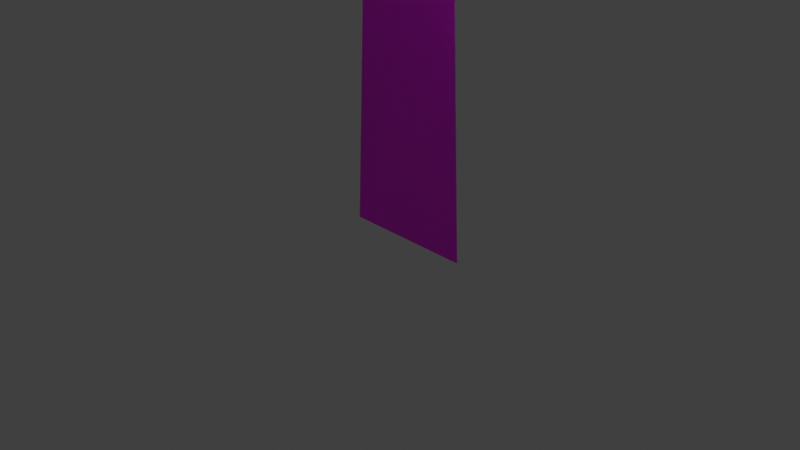 # Source: fe_editor_sizeguide_treegrow_large.blend  (saved by Blender 3.3.6; exported with 4.5.12 LTS)
import bpy
from mathutils import Matrix  # noqa: F401  (used for matrix-valued properties, if any)

bpy.ops.wm.read_factory_settings(use_empty=True)
scene = bpy.context.scene
scene.name = 'Scene'

# ---- collections
col_scene_obj = bpy.data.collections.new('scene-obj'); scene.collection.children.link(col_scene_obj)
col_collection = bpy.data.collections.new('collection'); scene.collection.children.link(col_collection)
col_fruit = bpy.data.collections.new('fruit'); scene.collection.children.link(col_fruit)
col_fruit.hide_render = True
col_positioned = bpy.data.collections.new('positioned'); col_fruit.children.link(col_positioned)
col_positioned.hide_render = True

# ---- images (referenced by path relative to the original .blend; pixels are not part of the script)
import os
ASSET_DIR = os.environ.get("B2B_ASSET_DIR", "")  # directory of the original .blend (textures are referenced by path, not embedded)
HERE = os.path.dirname(os.path.abspath(__file__))  # packed textures are extracted next to this script under _unpacked/

def load_image(name, relpath, width, height, colorspace="sRGB"):
    """Load a texture the original file referenced (path relative to the .blend, or extracted next to this script)."""
    p = next((c for c in (os.path.join(HERE, relpath), os.path.join(ASSET_DIR, relpath)) if relpath and os.path.exists(c)), "")
    if p:
        img = bpy.data.images.load(p, check_existing=True)
        img.name = name
    else:  # same state as the original file: an image datablock whose file is absent (Cycles renders it pink)
        img = bpy.data.images.new(name, width, height)
        img.source = "FILE"
        img.filepath = "//" + (relpath or name)
    img.colorspace_settings.name = colorspace
    return img
img_tree__diffuse_dds = load_image('tree__diffuse.dds', 'tex/tree__diffuse.dds', 1024, 1024, 'sRGB')
img_fruit__diffuse_dds = load_image('fruit__diffuse.dds', 'fruit__diffuse.dds', 1024, 1024, 'sRGB')

# ---- materials (node trees are filled in below, after node groups)
mat_bark = bpy.data.materials.new('bark')
mat_bark.diffuse_color = (0.1714, 0.1195, 0.03071, 1.0)
mat_bark.roughness = 1.0
mat_leaves = bpy.data.materials.new('leaves')
mat_leaves.surface_render_method = 'BLENDED'
mat_leaves.blend_method = 'BLEND'
mat_leaves.diffuse_color = (0.147, 0.1912, 0.02217, 1.0)
mat_leaves.roughness = 1.0
mat_fruit = bpy.data.materials.new('fruit')
mat_fruit.use_backface_culling = True
mat_fruit.diffuse_color = (0.8632, 0.1529, 0.002428, 1.0)

# ---- material node trees
mat_bark.use_nodes = True; mat_bark.node_tree.nodes.clear()
_N = mat_bark.node_tree.nodes; _L = mat_bark.node_tree.links
n0 = _N.new('ShaderNodeBsdfPrincipled'); n0.name = 'Principled BSDF'; n0.location = (0, 300)
n0.distribution = 'GGX'
n0.subsurface_method = 'RANDOM_WALK_SKIN'
n0.inputs[3].default_value = 1.45
n0.inputs[27].default_value = (0.0, 0.0, 0.0, 1.0)
n0.inputs[28].default_value = 1.0
n1 = _N.new('ShaderNodeOutputMaterial'); n1.name = 'Material Output'; n1.location = (300, 300)
n1.target = 'CYCLES'
n2 = _N.new('ShaderNodeTexImage'); n2.name = 'Image Texture'; n2.location = (-300, 300)
n2.image = img_tree__diffuse_dds
n3 = _N.new('ShaderNodeOutputMaterial'); n3.name = 'Material Output.001'; n3.location = (0, 0)
n3.target = 'EEVEE'
n4 = _N.new('ShaderNodeMixShader'); n4.name = 'Mix Shader'; n4.location = (0, 0)
n4.label = 'Disable Shadow'
n4.hide = True
n5 = _N.new('ShaderNodeLightPath'); n5.name = 'Light Path'; n5.location = (0, 0)
n5.hide = True
n6 = _N.new('ShaderNodeBsdfTransparent'); n6.name = 'Transparent BSDF'; n6.location = (0, 0)
n6.hide = True
_L.new(n0.outputs[0], n1.inputs[0])
_L.new(n2.outputs[0], n0.inputs[0])
_L.new(n2.outputs[1], n0.inputs[4])
_L.new(n0.outputs[0], n4.inputs[1])
_L.new(n4.outputs[0], n3.inputs[0])
_L.new(n5.outputs[1], n4.inputs[0])
_L.new(n6.outputs[0], n4.inputs[2])
n1.is_active_output = True
mat_leaves.use_nodes = True; mat_leaves.node_tree.nodes.clear()
_N = mat_leaves.node_tree.nodes; _L = mat_leaves.node_tree.links
n0 = _N.new('ShaderNodeBsdfPrincipled'); n0.name = 'Principled BSDF'; n0.location = (0, 300)
n0.distribution = 'GGX'
n0.subsurface_method = 'RANDOM_WALK_SKIN'
n0.inputs[3].default_value = 1.45
n0.inputs[27].default_value = (0.0, 0.0, 0.0, 1.0)
n0.inputs[28].default_value = 1.0
n1 = _N.new('ShaderNodeOutputMaterial'); n1.name = 'Material Output'; n1.location = (300, 300)
n1.target = 'CYCLES'
n2 = _N.new('ShaderNodeTexImage'); n2.name = 'Image Texture'; n2.location = (-300, 300)
n2.image = img_tree__diffuse_dds
n3 = _N.new('ShaderNodeOutputMaterial'); n3.name = 'Material Output.001'; n3.location = (0, 0)
n3.target = 'EEVEE'
n4 = _N.new('ShaderNodeMixShader'); n4.name = 'Mix Shader'; n4.location = (0, 0)
n4.label = 'Disable Shadow'
n4.hide = True
n5 = _N.new('ShaderNodeLightPath'); n5.name = 'Light Path'; n5.location = (0, 0)
n5.hide = True
n6 = _N.new('ShaderNodeBsdfTransparent'); n6.name = 'Transparent BSDF'; n6.location = (0, 0)
n6.hide = True
_L.new(n0.outputs[0], n1.inputs[0])
_L.new(n2.outputs[0], n0.inputs[0])
_L.new(n2.outputs[1], n0.inputs[4])
_L.new(n0.outputs[0], n4.inputs[1])
_L.new(n4.outputs[0], n3.inputs[0])
_L.new(n5.outputs[1], n4.inputs[0])
_L.new(n6.outputs[0], n4.inputs[2])
n1.is_active_output = True
mat_fruit.use_nodes = True; mat_fruit.node_tree.nodes.clear()
_N = mat_fruit.node_tree.nodes; _L = mat_fruit.node_tree.links
n0 = _N.new('ShaderNodeBsdfPrincipled'); n0.name = 'Principled BSDF'; n0.location = (0, 300)
n0.distribution = 'GGX'
n0.subsurface_method = 'RANDOM_WALK_SKIN'
n0.inputs[3].default_value = 1.45
n0.inputs[27].default_value = (0.0, 0.0, 0.0, 1.0)
n0.inputs[28].default_value = 1.0
n1 = _N.new('ShaderNodeOutputMaterial'); n1.name = 'Material Output'; n1.location = (300, 300)
n1.target = 'CYCLES'
n2 = _N.new('ShaderNodeTexImage'); n2.name = 'Image Texture'; n2.location = (-300, 300)
n2.image = img_fruit__diffuse_dds
n3 = _N.new('ShaderNodeOutputMaterial'); n3.name = 'Material Output.001'; n3.location = (0, 0)
n3.target = 'EEVEE'
n4 = _N.new('ShaderNodeMixShader'); n4.name = 'Mix Shader'; n4.location = (0, 0)
n4.label = 'Disable Shadow'
n4.hide = True
n5 = _N.new('ShaderNodeLightPath'); n5.name = 'Light Path'; n5.location = (0, 0)
n5.hide = True
n6 = _N.new('ShaderNodeBsdfTransparent'); n6.name = 'Transparent BSDF'; n6.location = (0, 0)
n6.hide = True
_L.new(n0.outputs[0], n1.inputs[0])
_L.new(n2.outputs[0], n0.inputs[0])
_L.new(n2.outputs[1], n0.inputs[4])
_L.new(n0.outputs[0], n4.inputs[1])
_L.new(n4.outputs[0], n3.inputs[0])
_L.new(n5.outputs[1], n4.inputs[0])
_L.new(n6.outputs[0], n4.inputs[2])
n1.is_active_output = True

# ---- world
world_world = bpy.data.worlds.new('World'); scene.world = world_world
world_world.use_nodes = True; world_world.node_tree.nodes.clear()
_N = world_world.node_tree.nodes; _L = world_world.node_tree.links
n0 = _N.new('ShaderNodeOutputWorld'); n0.name = 'World Output'; n0.location = (300, 300)
n1 = _N.new('ShaderNodeBackground'); n1.name = 'Background'; n1.location = (10, 300)
n1.inputs[0].default_value = (0.05088, 0.05088, 0.05088, 1.0)
_L.new(n1.outputs[0], n0.inputs[0])
n0.is_active_output = True
world_world.color = (0.05088, 0.05088, 0.05088)
world_world.use_sun_shadow = False
world_world.sun_shadow_jitter_overblur = 0.0

# ---- cameras
cam_camera = bpy.data.cameras.new('Camera')
cam_camera.clip_end = 100.0
cam_camera.ortho_scale = 7.314

# ---- lights
light_light = bpy.data.lights.new('Light', 'POINT')
light_light.transmission_factor = 0.0
light_light.energy = 1000.0
light_light.shadow_soft_size = 0.1
light_light.shadow_maximum_resolution = 0.006
light_light.use_absolute_resolution = True

# ---- meshes
me_tree = bpy.data.meshes.new('tree')
me_tree.from_pydata([(-5.1, -0.7632, 7.527), (-0.8343, -0.7632, 7.527), (-0.8343, -0.7632, 11.79), (-5.1, -0.7632, 11.79), (0.7116, -0.4764, 7.925), (7.09, -0.4764, 7.925), (7.09, -0.4764, 13.91), (0.7116, -0.4764, 13.91), (1.762, -0.5372, 3.924), (6.038, -0.5372, 3.924), (6.038, -0.5372, 8.201), (1.762, -0.5372, 8.201), (-5.82, -0.2873, 9.757), (-0.06355, -0.2873, 9.757), (-0.06355, -0.2873, 15.26), (-5.82, -0.2873, 15.26), (-5.293, -0.5946, 4.756), (-1.629, -0.5946, 4.756), (-1.629, -0.5946, 8.419), (-5.293, -0.5946, 8.419), (-7.012, -0.4573, 6.967), (-3.2, -0.4573, 6.967), (-3.2, -0.4573, 10.78), (-7.012, -0.4573, 10.78), (-1.653, -0.2347, 11.92), (2.575, -0.2347, 11.92), (2.575, -0.2347, 15.99), (-1.653, -0.2347, 15.99), (1.619, -0.3664, 12.65), (3.636, -0.3664, 12.65), (3.636, -0.3664, 14.66), (1.619, -0.3664, 14.66), (-2.823, -0.03637, 13.38), (-0.7317, -0.03637, 13.38), (-0.7317, -0.03638, 15.36), (-2.823, -0.03638, 15.36), (-0.6153, -0.3664, 9.708), (1.822, -0.3664, 9.708), (1.822, -0.3664, 11.73), (-0.6153, -0.3664, 11.73), (-2.719, -0.3758, 7.278), (-0.4185, -0.3758, 7.278), (-0.4185, -0.3758, 9.202), (-2.719, -0.3758, 9.202), (0.584, -0.3664, 6.226), (3.841, -0.3664, 6.226), (3.841, -0.3664, 8.65), (0.584, -0.3664, 8.65), (0.2997, -0.4764, 4.633), (2.364, -0.4764, 4.633), (2.364, -0.4764, 6.953), (0.2997, -0.4764, 6.953), (2.998, -0.2014, 5.313), (6.561, -0.2014, 5.313), (6.561, -0.2014, 8.936), (2.998, -0.2014, 8.936), (0.5022, 0.06633, 3.892), (0.526, 0.007254, 2.853), (2.945, 0.0565, 5.947), (2.893, 0.1449, 6.188), (-0.4251, 0.07362, 4.908), (-0.3969, 0.06984, 5.956), (-2.634, 0.06868, 8.148), (-2.785, 0.07363, 7.973), (0.3321, 0.07362, 8.047), (0.3384, 0.07362, 7.205), (1.989, 0.06893, 9.511), (1.924, 0.07363, 9.735), (-0.323, 0.07362, 7.744), (-0.2775, 0.07362, 8.563), (-1.821, 0.07648, 10.38), (-1.85, 0.07843, 10.12), (-0.7, 0.07913, -0.2529), (0.7465, 0.07913, -0.2529), (0.1657, 0.07913, 13.36), (-0.1192, 0.07913, 13.36), (3.922, -0.552, 10.43), (4.297, -0.552, 10.57), (3.785, -0.552, 10.81), (4.161, -0.552, 10.94), (-4.697, -0.592, 9.768), (-4.322, -0.592, 9.631), (-4.561, -0.592, 10.14), (-4.185, -0.592, 10.01), (1.69, -0.492, 7.039), (2.076, -0.492, 7.143), (1.586, -0.492, 7.426), (1.972, -0.492, 7.529), (-2.476, -0.632, 6.143), (-2.09, -0.632, 6.039), (-2.372, -0.632, 6.529), (-1.986, -0.632, 6.426), (3.059, -0.652, 4.05), (3.453, -0.652, 4.12), (2.989, -0.652, 4.444), (3.383, -0.652, 4.514)], [], [(53, 54, 55, 52), (1, 2, 3, 0), (41, 42, 43, 40), (25, 26, 27, 24), (13, 14, 15, 12), (29, 30, 31, 28), (37, 38, 39, 36), (17, 18, 19, 16), (59, 56, 58), (56, 57, 58), (62, 63, 61), (60, 61, 63), (67, 64, 66), (64, 65, 66), (68, 69, 71), (69, 70, 71), (74, 75, 73), (72, 73, 75), (5, 6, 7, 4), (9, 10, 11, 8), (49, 50, 51, 48), (45, 46, 47, 44), (21, 22, 23, 20), (33, 34, 35, 32), (82, 80, 81, 83), (94, 92, 93, 95), (86, 84, 85, 87), (78, 76, 77, 79), (90, 88, 89, 91)])
me_tree.polygons.foreach_set('use_smooth', [1, 1, 1, 1, 1, 1, 1, 1, 1, 1, 1, 1, 1, 1, 1, 1, 1, 1, 1, 1, 1, 1, 1, 1, 0, 0, 0, 0, 0])
me_tree.polygons.foreach_set('material_index', [1, 1, 1, 1, 1, 1, 1, 1, 0, 0, 0, 0, 0, 0, 0, 0, 0, 0, 1, 1, 1, 1, 1, 1, 2, 2, 2, 2, 2])
_uv = me_tree.uv_layers.new(name='UVMap')
_uv.uv.foreach_set('vector', [0.7324, 0.4779, 0.7324, 0.678, 0.5323, 0.678, 0.5323, 0.4779, 0.555, 0.6532, 0.4181, 0.5163, 0.2813, 0.6532, 0.4181, 0.79, 0.1671, 0.7616, 0.1671, 0.8631, 0.04336, 0.8631, 0.04336, 0.7616, 0.6601, 0.7702, 0.6601, 1.003, 0.4274, 1.003, 0.4274, 0.7702, 0.3302, 0.6921, 0.3302, 0.3793, 0.01736, 0.3793, 0.01736, 0.6921, 0.2853, 0.8926, 0.2853, 0.9952, 0.1827, 0.9952, 0.1827, 0.8926, 0.4087, 0.8862, 0.4087, 0.9911, 0.2941, 0.9911, 0.2941, 0.8862, 0.9852, 0.6598, 0.9852, 0.4662, 0.7915, 0.4662, 0.7915, 0.6598, 0.6215, 0.1737, 0.5129, 0.05742, 0.622, 0.1617, 0.5129, 0.05742, 0.5134, 0.02308, 0.622, 0.1617, 0.2289, 0.1615, 0.2231, 0.1551, 0.3319, 0.05346, 0.3317, 0.02232, 0.3319, 0.05346, 0.2231, 0.1551, 0.481, 0.1575, 0.4012, 0.07216, 0.4864, 0.1527, 0.4012, 0.07216, 0.3986, 0.04341, 0.4864, 0.1527, 0.176, 0.06595, 0.1865, 0.08113, 0.1073, 0.1569, 0.1865, 0.08113, 0.113, 0.1609, 0.1073, 0.1569, 0.7423, 0.2325, 0.7413, 0.2417, 0.04852, 0.2042, 0.04754, 0.2722, 0.04852, 0.2042, 0.7413, 0.2417, 0.6652, 0.6701, 0.6652, 1.001, 0.9957, 1.001, 0.9957, 0.6701, 0.996, 0.2068, 0.996, 0.4561, 0.7653, 0.4561, 0.7653, 0.2068, 0.2919, 0.7516, 0.2919, 0.8711, 0.1712, 0.8711, 0.1712, 0.7516, 0.5524, 0.3096, 0.5524, 0.4657, 0.7448, 0.4657, 0.7448, 0.3096, 0.5368, 0.3268, 0.5368, 0.5298, 0.3338, 0.5298, 0.3338, 0.3268, 0.1606, 0.8892, 0.1606, 0.9953, 0.05445, 0.9953, 0.05445, 0.8892, 0.0, 1.0, 0.0, 0.0, 1.0, 0.0, 1.0, 1.0, 0.0, 1.0, 0.0, 0.0, 1.0, 0.0, 1.0, 1.0, 0.0, 1.0, 0.0, 0.0, 1.0, 0.0, 1.0, 1.0, 0.0, 1.0, 0.0, 0.0, 1.0, 0.0, 1.0, 1.0, 0.0, 1.0, 0.0, 0.0, 1.0, 0.0, 1.0, 1.0])
me_tree.materials.append(mat_bark)
me_tree.materials.append(mat_leaves)
me_tree.materials.append(mat_fruit)
me_tree.update()
me_fruit = bpy.data.meshes.new('fruit')
me_fruit.from_pydata([(-0.2, -0.032, -0.32), (0.2, -0.032, -0.32), (-0.2, -0.032, 0.08), (0.2, -0.032, 0.08)], [], [(0, 1, 3, 2)])
_uv = me_fruit.uv_layers.new(name='UVMap')
_uv.uv.foreach_set('vector', [0.0, 0.0, 1.0, 0.0, 1.0, 1.0, 0.0, 1.0])
me_fruit.materials.append(mat_fruit)
me_fruit.update()
arm_armature = bpy.data.armatures.new('Armature')  # bones are not reproduced

# ---- objects
ob_light = bpy.data.objects.new('Light', light_light)
ob_camera = bpy.data.objects.new('Camera', cam_camera)
ob_armature = bpy.data.objects.new('Armature', arm_armature)
ob_tree = bpy.data.objects.new('tree', me_tree)
ob_fruit = bpy.data.objects.new('fruit', me_fruit)
ob_fruit_005 = bpy.data.objects.new('fruit.005', me_fruit)
ob_fruit_004 = bpy.data.objects.new('fruit.004', me_fruit)
ob_fruit_003 = bpy.data.objects.new('fruit.003', me_fruit)
ob_fruit_002 = bpy.data.objects.new('fruit.002', me_fruit)
ob_fruit_001 = bpy.data.objects.new('fruit.001', me_fruit)

# ---- transforms, parenting, visibility, modifiers, constraints
ob_light.location = (4.076, 1.005, 5.904)
ob_light.rotation_euler = (0.6503, 0.05522, 1.866)
ob_light.lock_rotations_4d = False
ob_light.empty_display_type = 'ARROWS'
ob_light.color = (0.0, 0.0, 0.0, 0.0)
ob_light.lineart.crease_threshold = 0.0
ob_camera.location = (7.359, -6.926, 4.958)
ob_camera.rotation_euler = (1.109, 0.0, 0.8149)
ob_camera.lock_rotations_4d = False
ob_camera.empty_display_type = 'ARROWS'
ob_camera.color = (0.0, 0.0, 0.0, 0.0)
ob_camera.display_type = 'WIRE'
ob_camera.lineart.crease_threshold = 0.0
ob_armature.location = (0.0, 0.0, 0.0)
ob_tree.parent = ob_armature
ob_tree.location = (0.0, 0.0, 0.0)
ob_tree.visible_shadow = False
_vg = ob_tree.vertex_groups.new(name='0xcef05f90')
_vg = ob_tree.vertex_groups.new(name='0x61476aa0')
_vg.add([16, 17, 18, 19, 88, 89, 90, 91], 1.0, 'REPLACE')
_vg = ob_tree.vertex_groups.new(name='0x03330274')
_vg.add([48, 49, 50, 51], 1.0, 'REPLACE')
_vg = ob_tree.vertex_groups.new(name='0x7e5abb6b')
_vg.add([52, 53, 54, 55], 1.0, 'REPLACE')
_vg = ob_tree.vertex_groups.new(name='0xd8e2de7e')
_vg.add([8, 9, 10, 11, 92, 93, 94, 95], 1.0, 'REPLACE')
_vg = ob_tree.vertex_groups.new(name='0xd5470255')
_vg.add([44, 45, 46, 47, 84, 85, 86, 87], 1.0, 'REPLACE')
_vg = ob_tree.vertex_groups.new(name='0xafcfeee8')
_vg.add([28, 29, 30, 31], 1.0, 'REPLACE')
_vg = ob_tree.vertex_groups.new(name='0xaaf6de5f')
_vg.add([36, 37, 38, 39], 1.0, 'REPLACE')
_vg = ob_tree.vertex_groups.new(name='0x04e13092')
_vg.add([20, 21, 22, 23, 80, 81, 82, 83], 1.0, 'REPLACE')
_vg = ob_tree.vertex_groups.new(name='0x7f6985c9')
_vg.add([40, 41, 42, 43], 1.0, 'REPLACE')
_vg = ob_tree.vertex_groups.new(name='0x7a9075bc')
_vg.add([0, 1, 2, 3], 1.0, 'REPLACE')
_vg = ob_tree.vertex_groups.new(name='0x55196233')
_vg.add([32, 33, 34, 35], 1.0, 'REPLACE')
_vg = ob_tree.vertex_groups.new(name='0x702684a9')
_vg.add([24, 25, 26, 27], 1.0, 'REPLACE')
_vg = ob_tree.vertex_groups.new(name='0xf59e2f72')
_vg.add([12, 13, 14, 15], 1.0, 'REPLACE')
_vg = ob_tree.vertex_groups.new(name='0xa1dcca77')
_vg.add([4, 5, 6, 7, 76, 77, 78, 79], 1.0, 'REPLACE')
_vg = ob_tree.vertex_groups.new(name='0x24013ac7')
_vg.add([72, 73, 74, 75], 1.0, 'REPLACE')
_vg = ob_tree.vertex_groups.new(name='0xf617f4b0')
_vg.add([68, 69, 70, 71], 1.0, 'REPLACE')
_vg = ob_tree.vertex_groups.new(name='0x513f7b07')
_vg.add([64, 65, 66, 67], 1.0, 'REPLACE')
_vg = ob_tree.vertex_groups.new(name='0xcbc7d0ba')
_vg.add([60, 61, 62, 63], 1.0, 'REPLACE')
_vg = ob_tree.vertex_groups.new(name='0xa82bc271')
_vg.add([56, 57, 58, 59], 1.0, 'REPLACE')
_m = ob_tree.modifiers.new('Skeleton: 0x12d72b2d', 'ARMATURE')
_m.object = ob_armature
ob_fruit.location = (0.0, 0.0, 0.0)
ob_fruit.hide_render = True
ob_fruit.visible_shadow = False
ob_fruit_005.location = (4.0, -0.52, 10.8)
ob_fruit_005.rotation_euler = (0.0, -0.3491, 0.0)
ob_fruit_005.hide_render = True
ob_fruit_005.visible_shadow = False
ob_fruit_004.location = (-4.4, -0.56, 10.0)
ob_fruit_004.rotation_euler = (0.0, 0.3491, 0.0)
ob_fruit_004.hide_render = True
ob_fruit_004.visible_shadow = False
ob_fruit_003.location = (1.8, -0.46, 7.4)
ob_fruit_003.rotation_euler = (0.0, -0.2618, 0.0)
ob_fruit_003.hide_render = True
ob_fruit_003.visible_shadow = False
ob_fruit_002.location = (-2.2, -0.6, 6.4)
ob_fruit_002.rotation_euler = (0.0, 0.2618, 0.0)
ob_fruit_002.hide_render = True
ob_fruit_002.visible_shadow = False
ob_fruit_001.location = (3.2, -0.62, 4.4)
ob_fruit_001.rotation_euler = (0.0, -0.1745, 0.0)
ob_fruit_001.hide_render = True
ob_fruit_001.visible_shadow = False

# ---- collection membership
col_scene_obj.objects.link(ob_light)
col_scene_obj.objects.link(ob_camera)
col_collection.objects.link(ob_armature)
col_collection.objects.link(ob_tree)
col_fruit.objects.link(ob_fruit)
col_positioned.objects.link(ob_fruit_005)
col_positioned.objects.link(ob_fruit_004)
col_positioned.objects.link(ob_fruit_003)
col_positioned.objects.link(ob_fruit_002)
col_positioned.objects.link(ob_fruit_001)
def _layer_coll(name, lc=None):
    lc = lc or bpy.context.view_layer.layer_collection
    for c in lc.children:
        if c.name == name: return c
        r = _layer_coll(name, c)
        if r: return r
_layer_coll('fruit').exclude = True
_layer_coll('positioned').exclude = True

# ---- scene / render settings (as saved in the file)
scene.camera = ob_camera
scene.frame_start = 0; scene.frame_end = 180; scene.frame_set(90)
scene.render.engine = 'BLENDER_EEVEE_NEXT'
scene.cycles.sampling_pattern = 'TABULATED_SOBOL'
scene.cycles.use_light_tree = False
scene.view_settings.view_transform = 'Standard'
bpy.context.view_layer.update()
